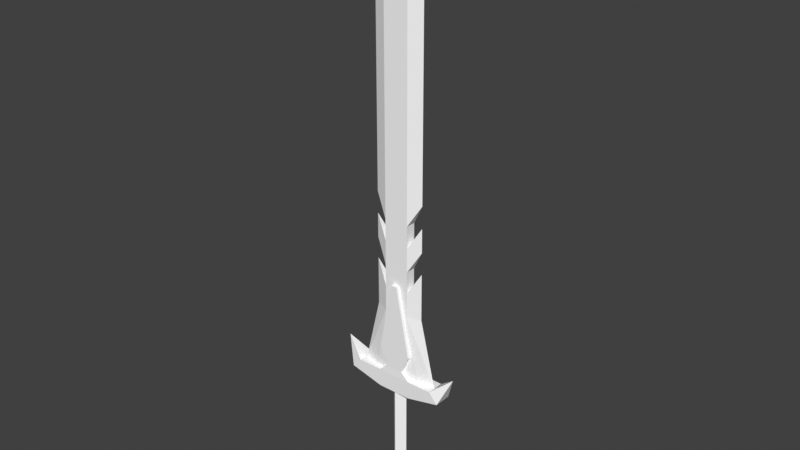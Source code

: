 # Source: object_local_preview.blend  (saved by Blender 5.1.30; exported with 4.5.12 LTS)
import bpy
from mathutils import Matrix  # noqa: F401  (used for matrix-valued properties, if any)

bpy.ops.wm.read_factory_settings(use_empty=True)
scene = bpy.context.scene
scene.name = 'Scene'

# ---- collections
col_collection = bpy.data.collections.new('Collection'); scene.collection.children.link(col_collection)
col_pt_smd_import_v4_static = bpy.data.collections.new('PT_SMD_IMPORT_V4_STATIC'); scene.collection.children.link(col_pt_smd_import_v4_static)

# ---- materials (node trees are filled in below, after node groups)
mat_smd_mat_00_no_texture = bpy.data.materials.new('SMD_MAT_00_NO_TEXTURE')
mat_smd_mat_00_no_texture.use_backface_culling = True
mat_smd_mat_01_itws213_tga = bpy.data.materials.new('SMD_MAT_01_itws213.TGA')
mat_smd_mat_01_itws213_tga.use_backface_culling = True
mat_smd_mat_02_itws213_tga = bpy.data.materials.new('SMD_MAT_02_itws213.TGA')
mat_smd_mat_03_no_texture = bpy.data.materials.new('SMD_MAT_03_NO_TEXTURE')
mat_smd_mat_03_no_texture.use_backface_culling = True

# ---- material node trees
mat_smd_mat_00_no_texture.use_nodes = True; mat_smd_mat_00_no_texture.node_tree.nodes.clear()
_N = mat_smd_mat_00_no_texture.node_tree.nodes; _L = mat_smd_mat_00_no_texture.node_tree.links
n0 = _N.new('ShaderNodeBsdfPrincipled'); n0.name = 'Principled BSDF'; n0.location = (-200, 100)
n0.inputs[0].default_value = (1.0, 1.0, 1.0, 1.0)
n0.inputs[2].default_value = 0.7
n1 = _N.new('ShaderNodeOutputMaterial'); n1.name = 'Material Output'; n1.location = (200, 100)
_L.new(n0.outputs[0], n1.inputs[0])
n1.is_active_output = True
mat_smd_mat_01_itws213_tga.use_nodes = True; mat_smd_mat_01_itws213_tga.node_tree.nodes.clear()
_N = mat_smd_mat_01_itws213_tga.node_tree.nodes; _L = mat_smd_mat_01_itws213_tga.node_tree.links
n0 = _N.new('ShaderNodeBsdfPrincipled'); n0.name = 'Principled BSDF'; n0.location = (-200, 100)
n0.inputs[0].default_value = (1.0, 1.0, 1.0, 1.0)
n0.inputs[2].default_value = 0.7
n1 = _N.new('ShaderNodeOutputMaterial'); n1.name = 'Material Output'; n1.location = (200, 100)
_L.new(n0.outputs[0], n1.inputs[0])
n1.is_active_output = True
mat_smd_mat_02_itws213_tga.use_nodes = True; mat_smd_mat_02_itws213_tga.node_tree.nodes.clear()
_N = mat_smd_mat_02_itws213_tga.node_tree.nodes; _L = mat_smd_mat_02_itws213_tga.node_tree.links
n0 = _N.new('ShaderNodeBsdfPrincipled'); n0.name = 'Principled BSDF'; n0.location = (-200, 100)
n0.inputs[0].default_value = (1.0, 1.0, 1.0, 1.0)
n0.inputs[2].default_value = 0.7
n1 = _N.new('ShaderNodeOutputMaterial'); n1.name = 'Material Output'; n1.location = (200, 100)
_L.new(n0.outputs[0], n1.inputs[0])
n1.is_active_output = True
mat_smd_mat_03_no_texture.use_nodes = True; mat_smd_mat_03_no_texture.node_tree.nodes.clear()
_N = mat_smd_mat_03_no_texture.node_tree.nodes; _L = mat_smd_mat_03_no_texture.node_tree.links
n0 = _N.new('ShaderNodeBsdfPrincipled'); n0.name = 'Principled BSDF'; n0.location = (-200, 100)
n0.inputs[0].default_value = (1.0, 1.0, 1.0, 1.0)
n0.inputs[2].default_value = 0.7
n1 = _N.new('ShaderNodeOutputMaterial'); n1.name = 'Material Output'; n1.location = (200, 100)
_L.new(n0.outputs[0], n1.inputs[0])
n1.is_active_output = True

# ---- world
world_world = bpy.data.worlds.new('World'); scene.world = world_world
world_world.use_nodes = True; world_world.node_tree.nodes.clear()
_N = world_world.node_tree.nodes; _L = world_world.node_tree.links
n0 = _N.new('ShaderNodeOutputWorld'); n0.name = 'World Output'; n0.location = (200, 100)
n1 = _N.new('ShaderNodeBackground'); n1.name = 'Background'; n1.location = (-200, 100)
n1.inputs[0].default_value = (0.05088, 0.05088, 0.05088, 1.0)
_L.new(n1.outputs[0], n0.inputs[0])
n0.is_active_output = True
world_world.color = (0.05088, 0.05088, 0.05088)
world_world.sun_shadow_jitter_overblur = 0.0

# ---- meshes
me_box01_mesh = bpy.data.meshes.new('Box01_Mesh')
me_box01_mesh.from_pydata([(-0.8281, 0.3867, 20.02), (0.7891, 0.3828, 20.03), (-0.8398, 0.3867, 26.55), (-0.8398, 0.3828, 27.97), (-0.8633, 0.375, 47.37), (-0.8281, -0.2695, 20.03), (0.793, -0.2773, 20.03), (-0.8398, -0.2734, 26.55), (-0.8398, -0.2773, 27.97), (-0.8594, -0.2852, 47.37), (-1.707, 0.04688, 47.37), (-1.684, 0.05469, 29.39), (-1.684, 0.05469, 27.98), (-1.672, 0.2852, 20.11), (-1.672, -0.1602, 20.12), (-0.8633, 0.04297, 48.88), (-0.8359, 0.3828, 24.88), (0.7812, 0.3828, 24.89), (0.7852, -0.2773, 24.89), (-0.8359, -0.2734, 24.88), (-1.68, 0.05859, 24.88), (-2.723, 0.0625, 20.43), (-0.8398, 0.3867, 29.54), (-0.8438, 0.3828, 30.96), (-0.8359, -0.2734, 29.55), (-0.8398, -0.2773, 30.97), (-1.691, 0.05469, 32.39), (-1.688, 0.05469, 30.97), (0.7812, 0.3789, 27.98), (0.7812, 0.3828, 26.55), (0.7578, 0.3711, 47.38), (0.7812, -0.2773, 26.56), (0.7812, -0.2773, 27.98), (0.7578, -0.2852, 47.38), (0.7734, 0.3789, 30.97), (0.7773, 0.3789, 29.55), (0.7773, -0.2773, 29.55), (0.7773, -0.2812, 30.98), (-0.05469, 0.04297, 50.01), (-3.363, 0.6445, 19.82), (-1.133, 0.6367, 19.3), (1.094, 0.6328, 19.31), (-2.781, 0.6406, 20.5), (-1.133, 0.6406, 20.5), (1.094, 0.6328, 20.52), (-3.359, -0.5156, 19.83), (-1.129, -0.5234, 19.31), (1.094, -0.5234, 19.32), (-2.777, -0.5156, 20.5), (-1.133, -0.5195, 20.51), (1.094, -0.5273, 20.52), (-4.121, 0.06641, 21.6), (-0.5859, 0.6133, 20.98), (0.5352, 0.6133, 20.99), (-0.5781, -0.5, 20.99), (0.543, -0.5, 21.0), (-1.113, 0.6133, 22.16), (1.066, 0.6094, 22.18), (-1.109, -0.5, 22.18), (1.066, -0.5, 22.18), (-0.2188, 0.6016, 26.83), (0.1602, 0.5977, 26.83), (-0.2148, -0.5, 26.84), (0.1641, -0.5039, 26.84), (-0.007812, -0.4453, 19.31), (0.4922, 0.05859, 19.31), (-0.5156, 0.05859, 19.31), (-0.01562, 0.5586, 19.31), (0.0, -0.4414, 11.39), (0.5, 0.05859, 11.39), (-0.5039, 0.0625, 11.39), (0.0, 0.5664, 11.39), (1.625, 0.04688, 29.41), (1.629, 0.05078, 24.89), (1.625, 0.04688, 27.99), (1.637, -0.168, 20.13), (0.7539, 0.04297, 48.88), (1.602, 0.03906, 47.38), (2.684, 0.04688, 20.45), (1.633, 0.2734, 20.12), (1.621, 0.04688, 32.4), (1.621, 0.04688, 30.98), (3.32, 0.6289, 19.85), (2.738, 0.6328, 20.52), (3.324, -0.5273, 19.86), (2.742, -0.5273, 20.53), (4.078, 0.04297, 21.64)], [], [(16, 17, 1), (1, 0, 16), (6, 18, 19), (19, 5, 6), (3, 2, 7), (7, 8, 3), (3, 8, 11), (2, 16, 20), (20, 12, 2), (5, 19, 14), (7, 2, 12), (9, 4, 15), (4, 10, 15), (4, 9, 38), (38, 9, 33), (33, 38, 38), (10, 9, 15), (2, 29, 16), (7, 12, 20), (20, 19, 7), (19, 20, 21), (21, 14, 19), (16, 13, 21), (21, 20, 16), (16, 0, 13), (26, 25, 9), (9, 10, 26), (23, 22, 24), (24, 25, 23), (23, 25, 26), (11, 27, 22), (22, 3, 11), (24, 22, 27), (11, 8, 24), (24, 27, 11), (10, 4, 23), (23, 26, 10), (28, 29, 2), (2, 3, 28), (35, 28, 3), (3, 22, 35), (31, 32, 8), (8, 7, 31), (34, 35, 22), (22, 23, 34), (30, 34, 23), (23, 4, 30), (36, 37, 25), (25, 24, 36), (37, 33, 9), (9, 25, 37), (32, 36, 24), (24, 8, 32), (38, 38, 30), (30, 4, 38), (17, 16, 29), (31, 7, 19), (19, 18, 31), (43, 40, 39), (39, 42, 43), (44, 41, 40), (40, 43, 44), (49, 48, 45), (45, 46, 49), (50, 49, 46), (46, 47, 50), (46, 45, 39), (39, 40, 46), (47, 46, 40), (40, 41, 47), (62, 63, 61), (61, 60, 62), (48, 49, 43), (43, 42, 48), (42, 39, 51), (45, 48, 51), (39, 45, 51), (48, 42, 51), (52, 53, 44), (44, 43, 52), (55, 54, 49), (49, 50, 55), (53, 55, 50), (50, 44, 53), (54, 52, 43), (43, 49, 54), (56, 57, 53), (53, 52, 56), (58, 56, 52), (52, 54, 58), (59, 58, 54), (54, 55, 59), (57, 59, 55), (55, 53, 57), (60, 61, 57), (57, 56, 60), (62, 60, 56), (56, 58, 62), (63, 62, 58), (58, 59, 63), (61, 63, 59), (59, 57, 61), (71, 69, 68), (68, 70, 71), (69, 65, 64), (64, 68, 69), (71, 67, 65), (65, 69, 71), (70, 66, 67), (67, 71, 70), (68, 64, 66), (66, 70, 68), (31, 29, 28), (28, 32, 31), (28, 72, 32), (73, 17, 29), (29, 74, 73), (6, 75, 18), (31, 74, 29), (33, 76, 30), (30, 76, 77), (30, 38, 33), (77, 76, 33), (73, 74, 31), (31, 18, 73), (78, 73, 18), (18, 75, 78), (78, 79, 17), (17, 73, 78), (17, 79, 1), (33, 37, 80), (80, 77, 33), (36, 35, 34), (34, 37, 36), (34, 80, 37), (35, 81, 72), (72, 28, 35), (36, 81, 35), (36, 32, 72), (72, 81, 36), (34, 30, 77), (77, 80, 34), (82, 41, 44), (44, 83, 82), (84, 85, 50), (50, 47, 84), (82, 84, 47), (47, 41, 82), (44, 50, 85), (85, 83, 44), (83, 86, 82), (84, 86, 85), (82, 86, 84), (85, 86, 83)])
me_box01_mesh.polygons.foreach_set('material_index', [1, 1, 1, 1, 1, 1, 1, 1, 1, 1, 1, 1, 1, 1, 1, 1, 1, 1, 1, 1, 1, 1, 1, 1, 1, 1, 1, 1, 1, 1, 1, 1, 1, 1, 1, 1, 1, 1, 1, 1, 1, 1, 1, 1, 1, 1, 1, 1, 1, 1, 1, 1, 1, 1, 1, 1, 1, 1, 1, 1, 1, 1, 1, 1, 1, 1, 1, 1, 1, 1, 1, 1, 1, 1, 1, 1, 1, 1, 1, 1, 1, 1, 1, 1, 1, 1, 1, 1, 1, 1, 1, 1, 1, 1, 1, 1, 1, 1, 1, 1, 1, 1, 1, 1, 1, 1, 1, 1, 1, 1, 1, 1, 1, 1, 1, 1, 1, 1, 1, 1, 1, 1, 1, 1, 1, 1, 1, 1, 1, 1, 1, 1, 1, 1, 1, 1, 1, 1, 1, 1, 1, 1, 1, 1, 1, 1, 1, 1, 1, 1, 1, 1, 1, 1])
_uv = me_box01_mesh.uv_layers.new(name='SMD_UV')
_uv.uv.foreach_set('vector', [0.351, 0.171, 0.127, 0.171, 0.127, 0.012, 0.127, 0.012, 0.351, 0.012, 0.351, 0.171, 0.127, 0.012, 0.127, 0.171, 0.351, 0.171, 0.351, 0.171, 0.351, 0.012, 0.127, 0.012, 0.353, 0.274, 0.351, 0.226, 0.397, 0.253, 0.397, 0.253, 0.397, 0.272, 0.353, 0.274, 0.353, 0.274, 0.397, 0.272, 0.521, 0.318, 0.351, 0.226, 0.351, 0.171, 0.52, 0.171, 0.52, 0.171, 0.52, 0.273, 0.351, 0.226, 0.351, 0.012, 0.351, 0.171, 0.52, 0.016, 0.397, 0.253, 0.351, 0.226, 0.521, 0.274, 0.877, 0.128, 0.877, 0.037, 0.981, 0.082, 0.351, 0.907, 0.52, 0.907, 0.397, 0.984, 0.877, 0.037, 0.877, 0.128, 0.707, 0.082, 0.189, 0.993, 0.351, 0.907, 0.306, 0.907, 0.306, 0.907, 0.189, 0.964, 0.189, 0.993, 0.52, 0.907, 0.351, 0.907, 0.397, 0.984, 0.351, 0.226, 0.306, 0.214, 0.351, 0.171, 0.351, 0.226, 0.52, 0.273, 0.52, 0.171, 0.52, 0.171, 0.351, 0.171, 0.351, 0.226, 0.351, 0.171, 0.52, 0.171, 0.73, 0.026, 0.73, 0.026, 0.52, 0.016, 0.351, 0.171, 0.351, 0.171, 0.52, 0.016, 0.73, 0.026, 0.73, 0.026, 0.52, 0.171, 0.351, 0.171, 0.351, 0.171, 0.351, 0.012, 0.52, 0.016, 0.52, 0.417, 0.351, 0.37, 0.351, 0.907, 0.351, 0.907, 0.52, 0.907, 0.52, 0.417, 0.35, 0.37, 0.35, 0.323, 0.398, 0.348, 0.398, 0.348, 0.398, 0.37, 0.35, 0.37, 0.35, 0.37, 0.398, 0.37, 0.518, 0.417, 0.52, 0.319, 0.52, 0.371, 0.351, 0.324, 0.351, 0.324, 0.351, 0.272, 0.52, 0.319, 0.398, 0.348, 0.35, 0.323, 0.52, 0.371, 0.52, 0.319, 0.351, 0.272, 0.351, 0.324, 0.351, 0.324, 0.52, 0.371, 0.52, 0.319, 0.52, 0.907, 0.351, 0.907, 0.351, 0.37, 0.351, 0.37, 0.52, 0.417, 0.52, 0.907, 0.306, 0.272, 0.306, 0.214, 0.351, 0.226, 0.351, 0.226, 0.351, 0.272, 0.306, 0.272, 0.306, 0.324, 0.306, 0.272, 0.351, 0.272, 0.351, 0.272, 0.351, 0.324, 0.306, 0.324, 0.172, 0.214, 0.306, 0.272, 0.351, 0.272, 0.351, 0.272, 0.351, 0.226, 0.172, 0.214, 0.306, 0.37, 0.306, 0.324, 0.351, 0.324, 0.351, 0.324, 0.351, 0.37, 0.306, 0.37, 0.306, 0.907, 0.306, 0.37, 0.351, 0.37, 0.351, 0.37, 0.351, 0.907, 0.306, 0.907, 0.306, 0.324, 0.306, 0.37, 0.351, 0.37, 0.351, 0.37, 0.351, 0.324, 0.306, 0.324, 0.306, 0.37, 0.306, 0.907, 0.351, 0.907, 0.351, 0.907, 0.351, 0.37, 0.306, 0.37, 0.306, 0.272, 0.306, 0.324, 0.351, 0.324, 0.351, 0.324, 0.351, 0.272, 0.306, 0.272, 0.189, 0.993, 0.189, 0.964, 0.306, 0.907, 0.306, 0.907, 0.351, 0.907, 0.189, 0.993, 0.127, 0.171, 0.351, 0.171, 0.306, 0.214, 0.172, 0.214, 0.351, 0.226, 0.351, 0.171, 0.351, 0.171, 0.127, 0.171, 0.172, 0.214, 0.759, 0.332, 0.759, 0.231, 0.884, 0.276, 0.884, 0.276, 0.851, 0.332, 0.759, 0.332, 0.634, 0.332, 0.634, 0.231, 0.759, 0.231, 0.759, 0.231, 0.759, 0.332, 0.634, 0.332, 0.759, 0.332, 0.851, 0.332, 0.884, 0.276, 0.884, 0.276, 0.759, 0.231, 0.759, 0.332, 0.634, 0.332, 0.759, 0.332, 0.759, 0.231, 0.759, 0.231, 0.634, 0.231, 0.634, 0.332, 0.758, 0.23, 0.884, 0.23, 0.884, 0.158, 0.884, 0.158, 0.758, 0.158, 0.758, 0.23, 0.634, 0.23, 0.758, 0.23, 0.758, 0.158, 0.758, 0.158, 0.634, 0.158, 0.634, 0.23, 0.713, 0.926, 0.682, 0.926, 0.682, 0.863, 0.682, 0.863, 0.713, 0.863, 0.713, 0.926, 0.861, 0.52, 0.792, 0.52, 0.792, 0.467, 0.792, 0.467, 0.861, 0.467, 0.861, 0.52, 0.851, 0.332, 0.884, 0.276, 0.927, 0.425, 0.884, 0.276, 0.851, 0.332, 0.927, 0.425, 0.884, 0.158, 0.884, 0.23, 0.984, 0.194, 0.861, 0.52, 0.861, 0.467, 0.928, 0.493, 0.728, 0.373, 0.665, 0.373, 0.634, 0.332, 0.634, 0.332, 0.759, 0.332, 0.728, 0.373, 0.665, 0.373, 0.728, 0.373, 0.759, 0.332, 0.759, 0.332, 0.634, 0.332, 0.665, 0.373, 0.665, 0.375, 0.597, 0.375, 0.56, 0.332, 0.56, 0.332, 0.635, 0.332, 0.665, 0.375, 0.595, 0.376, 0.665, 0.374, 0.631, 0.331, 0.631, 0.331, 0.56, 0.331, 0.595, 0.376, 0.758, 0.472, 0.635, 0.472, 0.665, 0.373, 0.665, 0.373, 0.728, 0.373, 0.758, 0.472, 0.563, 0.469, 0.635, 0.472, 0.665, 0.374, 0.665, 0.374, 0.595, 0.376, 0.563, 0.469, 0.635, 0.472, 0.758, 0.472, 0.728, 0.373, 0.728, 0.373, 0.665, 0.373, 0.635, 0.472, 0.635, 0.471, 0.563, 0.471, 0.597, 0.375, 0.597, 0.375, 0.665, 0.375, 0.635, 0.471, 0.714, 0.864, 0.682, 0.864, 0.635, 0.472, 0.635, 0.472, 0.758, 0.472, 0.714, 0.864, 0.618, 0.864, 0.684, 0.862, 0.635, 0.472, 0.635, 0.472, 0.563, 0.469, 0.618, 0.864, 0.682, 0.864, 0.714, 0.864, 0.758, 0.472, 0.758, 0.472, 0.635, 0.472, 0.682, 0.864, 0.682, 0.863, 0.616, 0.863, 0.563, 0.471, 0.563, 0.471, 0.635, 0.471, 0.682, 0.863, 0.591, 0.884, 0.652, 0.932, 0.591, 0.979, 0.591, 0.979, 0.531, 0.932, 0.591, 0.884, 0.941, 0.553, 0.941, 0.98, 0.865, 0.98, 0.865, 0.98, 0.865, 0.553, 0.941, 0.553, 0.865, 0.553, 0.865, 0.98, 0.941, 0.98, 0.941, 0.98, 0.941, 0.553, 0.865, 0.553, 0.788, 0.553, 0.788, 0.98, 0.865, 0.98, 0.865, 0.98, 0.865, 0.553, 0.788, 0.553, 0.865, 0.553, 0.865, 0.98, 0.788, 0.98, 0.788, 0.98, 0.788, 0.553, 0.865, 0.553, 0.397, 0.253, 0.351, 0.226, 0.353, 0.274, 0.353, 0.274, 0.397, 0.272, 0.397, 0.253, 0.353, 0.274, 0.521, 0.318, 0.397, 0.272, 0.52, 0.171, 0.351, 0.171, 0.306, 0.214, 0.306, 0.214, 0.52, 0.273, 0.52, 0.171, 0.351, 0.012, 0.52, 0.016, 0.351, 0.171, 0.397, 0.253, 0.521, 0.274, 0.351, 0.226, 0.877, 0.128, 0.981, 0.082, 0.877, 0.037, 0.351, 0.907, 0.397, 0.984, 0.52, 0.907, 0.877, 0.037, 0.707, 0.082, 0.877, 0.128, 0.52, 0.907, 0.397, 0.984, 0.351, 0.907, 0.52, 0.171, 0.52, 0.273, 0.306, 0.214, 0.306, 0.214, 0.351, 0.171, 0.52, 0.171, 0.73, 0.026, 0.52, 0.171, 0.351, 0.171, 0.351, 0.171, 0.52, 0.016, 0.73, 0.026, 0.73, 0.026, 0.52, 0.016, 0.351, 0.171, 0.351, 0.171, 0.52, 0.171, 0.73, 0.026, 0.351, 0.171, 0.52, 0.016, 0.351, 0.012, 0.351, 0.907, 0.351, 0.37, 0.52, 0.417, 0.52, 0.417, 0.52, 0.907, 0.351, 0.907, 0.398, 0.348, 0.35, 0.323, 0.35, 0.37, 0.35, 0.37, 0.398, 0.37, 0.398, 0.348, 0.35, 0.37, 0.518, 0.417, 0.398, 0.37, 0.351, 0.324, 0.52, 0.371, 0.52, 0.319, 0.52, 0.319, 0.351, 0.272, 0.351, 0.324, 0.398, 0.348, 0.52, 0.371, 0.35, 0.323, 0.351, 0.324, 0.351, 0.272, 0.52, 0.319, 0.52, 0.319, 0.52, 0.371, 0.351, 0.324, 0.351, 0.37, 0.351, 0.907, 0.52, 0.907, 0.52, 0.907, 0.52, 0.417, 0.351, 0.37, 0.884, 0.276, 0.759, 0.231, 0.759, 0.332, 0.759, 0.332, 0.851, 0.332, 0.884, 0.276, 0.884, 0.276, 0.851, 0.332, 0.759, 0.332, 0.759, 0.332, 0.759, 0.231, 0.884, 0.276, 0.884, 0.158, 0.884, 0.23, 0.758, 0.23, 0.758, 0.23, 0.758, 0.158, 0.884, 0.158, 0.792, 0.467, 0.792, 0.52, 0.861, 0.52, 0.861, 0.52, 0.861, 0.467, 0.792, 0.467, 0.851, 0.332, 0.927, 0.425, 0.884, 0.276, 0.884, 0.276, 0.927, 0.425, 0.851, 0.332, 0.884, 0.158, 0.984, 0.194, 0.884, 0.23, 0.861, 0.52, 0.928, 0.493, 0.861, 0.467])
me_box01_mesh.materials.append(mat_smd_mat_00_no_texture)
me_box01_mesh.materials.append(mat_smd_mat_01_itws213_tga)
me_box01_mesh.materials.append(mat_smd_mat_02_itws213_tga)
me_box01_mesh.materials.append(mat_smd_mat_03_no_texture)
me_box01_mesh.update()

# ---- objects
ob_box01 = bpy.data.objects.new('Box01', me_box01_mesh)

# ---- transforms, parenting, visibility, modifiers, constraints
ob_box01.location = (0.0, 0.0, 0.0)
ob_box01.rotation_mode = 'QUATERNION'
ob_box01.rotation_quaternion = (1.0, 0.0, 0.0, 0.0)

# ---- collection membership
col_pt_smd_import_v4_static.objects.link(ob_box01)

# ---- scene / render settings (as saved in the file)
scene.frame_start = 1; scene.frame_end = 159; scene.frame_set(1)
scene.render.engine = 'BLENDER_EEVEE_NEXT'
scene.render.fps = 30
scene.render.bake_bias = 0.0
scene.render.bake_samples = 0
scene.cycles.sampling_pattern = 'TABULATED_SOBOL'
scene.eevee.use_volume_custom_range = False
scene.view_settings.view_transform = 'Standard'
bpy.context.view_layer.update()

# ---- added for rendering (the .blend has no active camera and no usable light): camera, sun
cam_auto = bpy.data.cameras.new('AutoCamera')
cam_auto.lens = 50.0
cam_auto.sensor_width = 36.0
cam_auto.clip_end = 1000.0
ob_auto_camera = bpy.data.objects.new('AutoCamera', cam_auto)
scene.collection.objects.link(ob_auto_camera)
ob_auto_camera.location = (36.5277, -43.8004, 59.9386)
ob_auto_camera.rotation_euler = (1.09748, -7.21219e-08, 0.694738)
scene.camera = ob_auto_camera
light_auto_sun = bpy.data.lights.new('AutoSun', 'SUN')
light_auto_sun.energy = 3.0
light_auto_sun.angle = 0.0523599
ob_auto_sun = bpy.data.objects.new('AutoSun', light_auto_sun)
scene.collection.objects.link(ob_auto_sun)
ob_auto_sun.rotation_euler = (0.872665, 0.174533, 0.523599)
bpy.context.view_layer.update()
